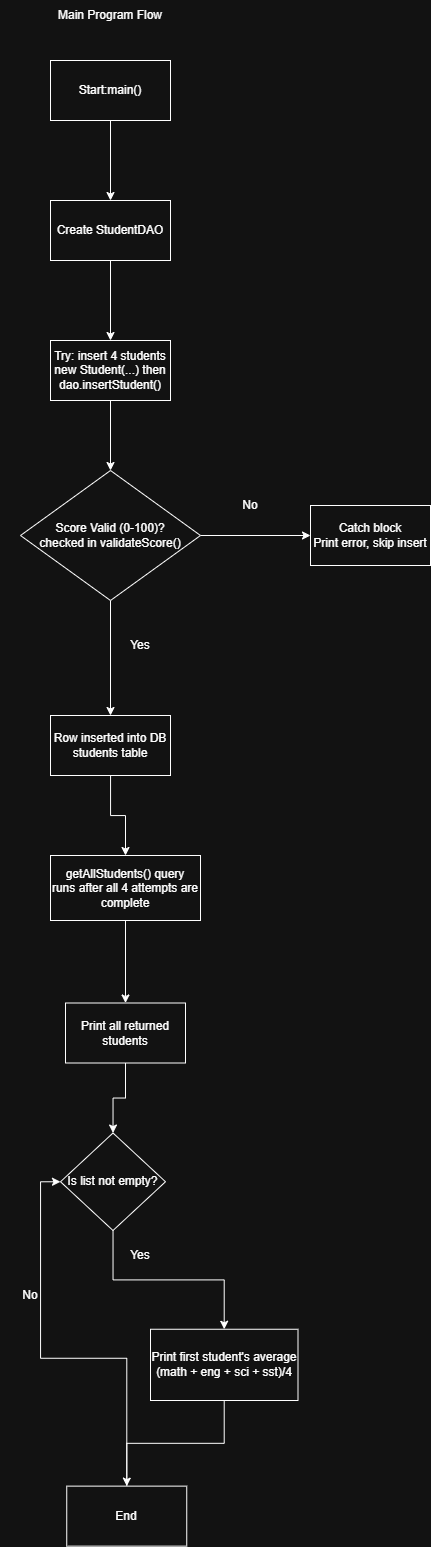

The diagram above was exported from draw.io. Its source (the exported page's mxGraphModel, read from the mxfile embedded in the PNG):
<mxGraphModel dx="761" dy="1766" grid="1" gridSize="10" guides="1" tooltips="1" connect="1" arrows="1" fold="1" page="1" pageScale="1" pageWidth="850" pageHeight="1100" math="0" shadow="0">
  <root>
    <mxCell id="0" />
    <mxCell id="1" parent="0" />
    <mxCell id="iYuUuISWuo3DkLqftFEg-1" parent="1" style="text;html=1;whiteSpace=wrap;strokeColor=none;fillColor=none;align=center;verticalAlign=middle;rounded=0;" value="Main Program Flow" vertex="1">
      <mxGeometry height="30" width="140" x="350" y="-1000" as="geometry" />
    </mxCell>
    <mxCell id="iYuUuISWuo3DkLqftFEg-4" edge="1" parent="1" source="iYuUuISWuo3DkLqftFEg-2" style="edgeStyle=orthogonalEdgeStyle;rounded=0;orthogonalLoop=1;jettySize=auto;html=1;" target="iYuUuISWuo3DkLqftFEg-3" value="">
      <mxGeometry relative="1" as="geometry" />
    </mxCell>
    <mxCell id="iYuUuISWuo3DkLqftFEg-2" parent="1" style="whiteSpace=wrap;html=1;" value="Start:main()" vertex="1">
      <mxGeometry height="60" width="120" x="360" y="-940" as="geometry" />
    </mxCell>
    <mxCell id="iYuUuISWuo3DkLqftFEg-6" edge="1" parent="1" source="iYuUuISWuo3DkLqftFEg-3" style="edgeStyle=orthogonalEdgeStyle;rounded=0;orthogonalLoop=1;jettySize=auto;html=1;" target="iYuUuISWuo3DkLqftFEg-5" value="">
      <mxGeometry relative="1" as="geometry" />
    </mxCell>
    <mxCell id="iYuUuISWuo3DkLqftFEg-3" parent="1" style="whiteSpace=wrap;html=1;" value="Create StudentDAO" vertex="1">
      <mxGeometry height="60" width="120" x="360" y="-800" as="geometry" />
    </mxCell>
    <mxCell id="iYuUuISWuo3DkLqftFEg-10" edge="1" parent="1" source="iYuUuISWuo3DkLqftFEg-5" style="edgeStyle=orthogonalEdgeStyle;rounded=0;orthogonalLoop=1;jettySize=auto;html=1;" target="iYuUuISWuo3DkLqftFEg-9" value="">
      <mxGeometry relative="1" as="geometry" />
    </mxCell>
    <mxCell id="iYuUuISWuo3DkLqftFEg-5" parent="1" style="whiteSpace=wrap;html=1;" value="Try: insert 4 students&lt;br&gt;new Student(...) then dao.insertStudent()" vertex="1">
      <mxGeometry height="60" width="120" x="360" y="-660" as="geometry" />
    </mxCell>
    <mxCell id="iYuUuISWuo3DkLqftFEg-12" edge="1" parent="1" source="iYuUuISWuo3DkLqftFEg-9" style="edgeStyle=orthogonalEdgeStyle;rounded=0;orthogonalLoop=1;jettySize=auto;html=1;" target="iYuUuISWuo3DkLqftFEg-11" value="">
      <mxGeometry relative="1" as="geometry" />
    </mxCell>
    <mxCell id="iYuUuISWuo3DkLqftFEg-15" edge="1" parent="1" source="iYuUuISWuo3DkLqftFEg-9" style="edgeStyle=orthogonalEdgeStyle;rounded=0;orthogonalLoop=1;jettySize=auto;html=1;" target="iYuUuISWuo3DkLqftFEg-14" value="">
      <mxGeometry relative="1" as="geometry" />
    </mxCell>
    <mxCell id="iYuUuISWuo3DkLqftFEg-9" parent="1" style="rhombus;whiteSpace=wrap;html=1;" value="Score Valid (0-100)?&lt;br&gt;checked in validateScore()" vertex="1">
      <mxGeometry height="130" width="180" x="330" y="-530" as="geometry" />
    </mxCell>
    <mxCell id="iYuUuISWuo3DkLqftFEg-11" parent="1" style="whiteSpace=wrap;html=1;" value="Catch block&lt;br&gt;Print error, skip insert" vertex="1">
      <mxGeometry height="60" width="120" x="620" y="-495" as="geometry" />
    </mxCell>
    <mxCell id="iYuUuISWuo3DkLqftFEg-13" parent="1" style="text;html=1;whiteSpace=wrap;strokeColor=none;fillColor=none;align=center;verticalAlign=middle;rounded=0;" value="No" vertex="1">
      <mxGeometry height="30" width="60" x="530" y="-510" as="geometry" />
    </mxCell>
    <mxCell id="iYuUuISWuo3DkLqftFEg-18" edge="1" parent="1" source="iYuUuISWuo3DkLqftFEg-14" style="edgeStyle=orthogonalEdgeStyle;rounded=0;orthogonalLoop=1;jettySize=auto;html=1;" target="iYuUuISWuo3DkLqftFEg-17" value="">
      <mxGeometry relative="1" as="geometry" />
    </mxCell>
    <mxCell id="iYuUuISWuo3DkLqftFEg-14" parent="1" style="whiteSpace=wrap;html=1;" value="Row inserted into DB&lt;br&gt;students table" vertex="1">
      <mxGeometry height="60" width="120" x="360" y="-285" as="geometry" />
    </mxCell>
    <mxCell id="iYuUuISWuo3DkLqftFEg-16" parent="1" style="text;html=1;whiteSpace=wrap;strokeColor=none;fillColor=none;align=center;verticalAlign=middle;rounded=0;" value="Yes" vertex="1">
      <mxGeometry height="30" width="60" x="420" y="-370" as="geometry" />
    </mxCell>
    <mxCell id="iYuUuISWuo3DkLqftFEg-20" edge="1" parent="1" source="iYuUuISWuo3DkLqftFEg-17" style="edgeStyle=orthogonalEdgeStyle;rounded=0;orthogonalLoop=1;jettySize=auto;html=1;" target="iYuUuISWuo3DkLqftFEg-19" value="">
      <mxGeometry relative="1" as="geometry" />
    </mxCell>
    <mxCell id="iYuUuISWuo3DkLqftFEg-17" parent="1" style="whiteSpace=wrap;html=1;" value="getAllStudents() query&lt;br&gt;runs after all 4 attempts are complete" vertex="1">
      <mxGeometry height="65" width="150" x="360" y="-145" as="geometry" />
    </mxCell>
    <mxCell id="iYuUuISWuo3DkLqftFEg-24" edge="1" parent="1" source="iYuUuISWuo3DkLqftFEg-19" style="edgeStyle=orthogonalEdgeStyle;rounded=0;orthogonalLoop=1;jettySize=auto;html=1;" target="iYuUuISWuo3DkLqftFEg-23" value="">
      <mxGeometry relative="1" as="geometry" />
    </mxCell>
    <mxCell id="iYuUuISWuo3DkLqftFEg-19" parent="1" style="whiteSpace=wrap;html=1;" value="Print all returned students" vertex="1">
      <mxGeometry height="60" width="120" x="375" y="2.5" as="geometry" />
    </mxCell>
    <mxCell id="iYuUuISWuo3DkLqftFEg-26" edge="1" parent="1" source="iYuUuISWuo3DkLqftFEg-23" style="edgeStyle=orthogonalEdgeStyle;rounded=0;orthogonalLoop=1;jettySize=auto;html=1;" target="iYuUuISWuo3DkLqftFEg-25" value="">
      <mxGeometry relative="1" as="geometry" />
    </mxCell>
    <mxCell id="iYuUuISWuo3DkLqftFEg-23" parent="1" style="rhombus;whiteSpace=wrap;html=1;" value="Is list not empty?" vertex="1">
      <mxGeometry height="97.5" width="105" x="370" y="132.5" as="geometry" />
    </mxCell>
    <mxCell id="iYuUuISWuo3DkLqftFEg-28" edge="1" parent="1" source="iYuUuISWuo3DkLqftFEg-25" style="edgeStyle=orthogonalEdgeStyle;rounded=0;orthogonalLoop=1;jettySize=auto;html=1;" target="iYuUuISWuo3DkLqftFEg-27" value="">
      <mxGeometry relative="1" as="geometry" />
    </mxCell>
    <mxCell id="iYuUuISWuo3DkLqftFEg-25" parent="1" style="whiteSpace=wrap;html=1;" value="Print first student's average&lt;br&gt;(math + eng + sci + sst)/4" vertex="1">
      <mxGeometry height="71.25" width="147.5" x="460" y="328.75" as="geometry" />
    </mxCell>
    <mxCell id="iYuUuISWuo3DkLqftFEg-33" edge="1" parent="1" source="iYuUuISWuo3DkLqftFEg-27" style="edgeStyle=orthogonalEdgeStyle;rounded=0;orthogonalLoop=1;jettySize=auto;html=1;entryX=0;entryY=0.5;entryDx=0;entryDy=0;" target="iYuUuISWuo3DkLqftFEg-23">
      <mxGeometry relative="1" as="geometry" />
    </mxCell>
    <mxCell id="iYuUuISWuo3DkLqftFEg-27" parent="1" style="whiteSpace=wrap;html=1;" value="End" vertex="1">
      <mxGeometry height="60" width="120" x="376.25" y="485.625" as="geometry" />
    </mxCell>
    <mxCell id="iYuUuISWuo3DkLqftFEg-29" parent="1" style="text;html=1;whiteSpace=wrap;strokeColor=none;fillColor=none;align=center;verticalAlign=middle;rounded=0;" value="Yes" vertex="1">
      <mxGeometry height="30" width="60" x="420" y="240" as="geometry" />
    </mxCell>
    <mxCell id="iYuUuISWuo3DkLqftFEg-34" parent="1" style="text;html=1;whiteSpace=wrap;strokeColor=none;fillColor=none;align=center;verticalAlign=middle;rounded=0;" value="No" vertex="1">
      <mxGeometry height="30" width="60" x="310" y="280" as="geometry" />
    </mxCell>
  </root>
</mxGraphModel>